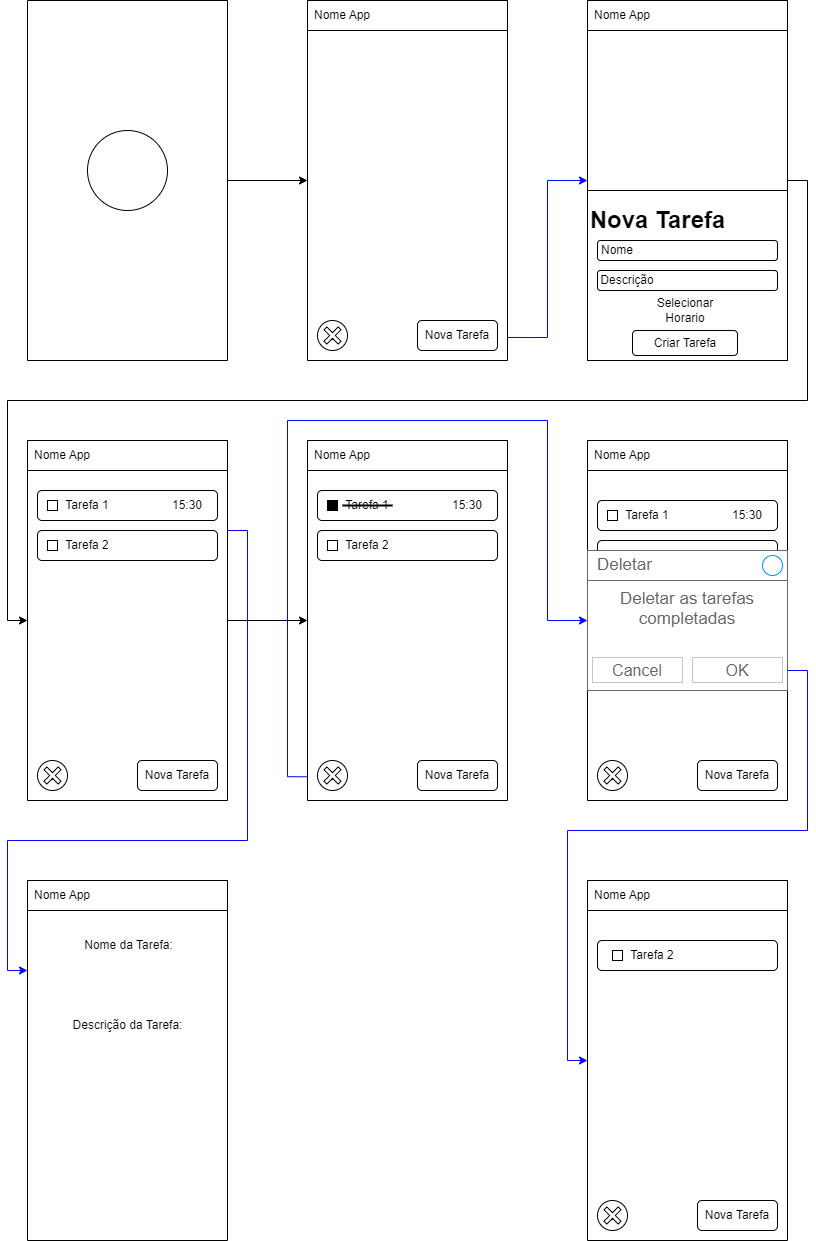

The diagram above was exported from draw.io. Its source (the exported page's mxGraphModel, read from the mxfile embedded in the PNG):
<mxGraphModel dx="933" dy="373" grid="1" gridSize="10" guides="1" tooltips="1" connect="1" arrows="1" fold="1" page="1" pageScale="1" pageWidth="826" pageHeight="1169" background="none" math="0" shadow="0">
  <root>
    <mxCell id="0" />
    <mxCell id="1" parent="0" />
    <mxCell id="I92gJAP5rcWPBIsObnvG-62" value="" style="swimlane;startSize=0;" vertex="1" parent="1">
      <mxGeometry x="320" y="40" width="200" height="360" as="geometry" />
    </mxCell>
    <mxCell id="I92gJAP5rcWPBIsObnvG-63" value="" style="ellipse;whiteSpace=wrap;html=1;aspect=fixed;" vertex="1" parent="I92gJAP5rcWPBIsObnvG-62">
      <mxGeometry x="10" y="320" width="30" height="30" as="geometry" />
    </mxCell>
    <mxCell id="I92gJAP5rcWPBIsObnvG-66" value="" style="shape=cross;whiteSpace=wrap;html=1;size=0.2;rotation=-45;" vertex="1" parent="I92gJAP5rcWPBIsObnvG-62">
      <mxGeometry x="15" y="325" width="20" height="20" as="geometry" />
    </mxCell>
    <mxCell id="I92gJAP5rcWPBIsObnvG-69" value="" style="rounded=0;whiteSpace=wrap;html=1;" vertex="1" parent="I92gJAP5rcWPBIsObnvG-62">
      <mxGeometry width="200" height="30" as="geometry" />
    </mxCell>
    <mxCell id="I92gJAP5rcWPBIsObnvG-74" value="" style="rounded=1;whiteSpace=wrap;html=1;" vertex="1" parent="I92gJAP5rcWPBIsObnvG-62">
      <mxGeometry x="110" y="320" width="80" height="30" as="geometry" />
    </mxCell>
    <mxCell id="I92gJAP5rcWPBIsObnvG-75" value="Nova Tarefa" style="text;html=1;strokeColor=none;fillColor=none;align=center;verticalAlign=middle;whiteSpace=wrap;rounded=0;" vertex="1" parent="I92gJAP5rcWPBIsObnvG-62">
      <mxGeometry x="110" y="320" width="80" height="30" as="geometry" />
    </mxCell>
    <mxCell id="I92gJAP5rcWPBIsObnvG-68" style="edgeStyle=orthogonalEdgeStyle;rounded=0;orthogonalLoop=1;jettySize=auto;html=1;exitX=1;exitY=0.5;exitDx=0;exitDy=0;entryX=0;entryY=0.5;entryDx=0;entryDy=0;" edge="1" parent="1" source="I92gJAP5rcWPBIsObnvG-64" target="I92gJAP5rcWPBIsObnvG-62">
      <mxGeometry relative="1" as="geometry" />
    </mxCell>
    <mxCell id="I92gJAP5rcWPBIsObnvG-64" value="" style="swimlane;startSize=0;" vertex="1" parent="1">
      <mxGeometry x="40" y="40" width="200" height="360" as="geometry" />
    </mxCell>
    <mxCell id="I92gJAP5rcWPBIsObnvG-65" value="" style="ellipse;whiteSpace=wrap;html=1;aspect=fixed;" vertex="1" parent="I92gJAP5rcWPBIsObnvG-64">
      <mxGeometry x="60" y="130" width="80" height="80" as="geometry" />
    </mxCell>
    <mxCell id="I92gJAP5rcWPBIsObnvG-76" value="Nome App" style="text;html=1;strokeColor=none;fillColor=none;align=center;verticalAlign=middle;whiteSpace=wrap;rounded=0;" vertex="1" parent="1">
      <mxGeometry x="320" y="40" width="70" height="30" as="geometry" />
    </mxCell>
    <mxCell id="I92gJAP5rcWPBIsObnvG-95" style="edgeStyle=orthogonalEdgeStyle;rounded=0;orthogonalLoop=1;jettySize=auto;html=1;exitX=1;exitY=0.5;exitDx=0;exitDy=0;entryX=0;entryY=0.5;entryDx=0;entryDy=0;" edge="1" parent="1" source="I92gJAP5rcWPBIsObnvG-78" target="I92gJAP5rcWPBIsObnvG-94">
      <mxGeometry relative="1" as="geometry" />
    </mxCell>
    <mxCell id="I92gJAP5rcWPBIsObnvG-78" value="" style="swimlane;startSize=0;" vertex="1" parent="1">
      <mxGeometry x="600" y="40" width="200" height="360" as="geometry" />
    </mxCell>
    <mxCell id="I92gJAP5rcWPBIsObnvG-79" value="" style="rounded=0;whiteSpace=wrap;html=1;" vertex="1" parent="I92gJAP5rcWPBIsObnvG-78">
      <mxGeometry y="190" width="200" height="170" as="geometry" />
    </mxCell>
    <mxCell id="I92gJAP5rcWPBIsObnvG-82" value="Nova Tarefa" style="text;strokeColor=none;fillColor=none;html=1;fontSize=24;fontStyle=1;verticalAlign=middle;align=center;" vertex="1" parent="I92gJAP5rcWPBIsObnvG-78">
      <mxGeometry x="20" y="200" width="100" height="40" as="geometry" />
    </mxCell>
    <mxCell id="I92gJAP5rcWPBIsObnvG-83" value="" style="rounded=1;whiteSpace=wrap;html=1;" vertex="1" parent="I92gJAP5rcWPBIsObnvG-78">
      <mxGeometry x="10" y="240" width="180" height="20" as="geometry" />
    </mxCell>
    <mxCell id="I92gJAP5rcWPBIsObnvG-84" value="" style="rounded=1;whiteSpace=wrap;html=1;" vertex="1" parent="I92gJAP5rcWPBIsObnvG-78">
      <mxGeometry x="10" y="270" width="180" height="20" as="geometry" />
    </mxCell>
    <mxCell id="I92gJAP5rcWPBIsObnvG-85" value="Nome" style="text;html=1;strokeColor=none;fillColor=none;align=center;verticalAlign=middle;whiteSpace=wrap;rounded=0;" vertex="1" parent="I92gJAP5rcWPBIsObnvG-78">
      <mxGeometry y="235" width="60" height="30" as="geometry" />
    </mxCell>
    <mxCell id="I92gJAP5rcWPBIsObnvG-87" value="Descrição" style="text;html=1;strokeColor=none;fillColor=none;align=center;verticalAlign=middle;whiteSpace=wrap;rounded=0;" vertex="1" parent="I92gJAP5rcWPBIsObnvG-78">
      <mxGeometry x="10" y="265" width="60" height="30" as="geometry" />
    </mxCell>
    <mxCell id="I92gJAP5rcWPBIsObnvG-88" value="" style="rounded=1;whiteSpace=wrap;html=1;" vertex="1" parent="I92gJAP5rcWPBIsObnvG-78">
      <mxGeometry x="45" y="330" width="105" height="25" as="geometry" />
    </mxCell>
    <mxCell id="I92gJAP5rcWPBIsObnvG-89" value="Selecionar Horario" style="text;html=1;strokeColor=none;fillColor=none;align=center;verticalAlign=middle;whiteSpace=wrap;rounded=0;" vertex="1" parent="I92gJAP5rcWPBIsObnvG-78">
      <mxGeometry x="67.5" y="295" width="60" height="30" as="geometry" />
    </mxCell>
    <mxCell id="I92gJAP5rcWPBIsObnvG-90" value="Criar Tarefa" style="text;html=1;strokeColor=none;fillColor=none;align=center;verticalAlign=middle;whiteSpace=wrap;rounded=0;" vertex="1" parent="I92gJAP5rcWPBIsObnvG-78">
      <mxGeometry x="61.5" y="327.5" width="72" height="30" as="geometry" />
    </mxCell>
    <mxCell id="I92gJAP5rcWPBIsObnvG-91" value="" style="rounded=0;whiteSpace=wrap;html=1;" vertex="1" parent="I92gJAP5rcWPBIsObnvG-78">
      <mxGeometry width="200" height="30" as="geometry" />
    </mxCell>
    <mxCell id="I92gJAP5rcWPBIsObnvG-92" value="Nome App" style="text;html=1;strokeColor=none;fillColor=none;align=center;verticalAlign=middle;whiteSpace=wrap;rounded=0;" vertex="1" parent="I92gJAP5rcWPBIsObnvG-78">
      <mxGeometry width="70" height="30" as="geometry" />
    </mxCell>
    <mxCell id="I92gJAP5rcWPBIsObnvG-155" style="edgeStyle=orthogonalEdgeStyle;rounded=0;orthogonalLoop=1;jettySize=auto;html=1;exitX=1;exitY=0.25;exitDx=0;exitDy=0;entryX=0;entryY=0.25;entryDx=0;entryDy=0;strokeColor=#0008FF;" edge="1" parent="1" source="I92gJAP5rcWPBIsObnvG-94" target="I92gJAP5rcWPBIsObnvG-115">
      <mxGeometry relative="1" as="geometry" />
    </mxCell>
    <mxCell id="I92gJAP5rcWPBIsObnvG-175" style="edgeStyle=orthogonalEdgeStyle;rounded=0;orthogonalLoop=1;jettySize=auto;html=1;exitX=1;exitY=0.5;exitDx=0;exitDy=0;entryX=0;entryY=0.5;entryDx=0;entryDy=0;" edge="1" parent="1" source="I92gJAP5rcWPBIsObnvG-94" target="I92gJAP5rcWPBIsObnvG-167">
      <mxGeometry relative="1" as="geometry" />
    </mxCell>
    <mxCell id="I92gJAP5rcWPBIsObnvG-94" value="" style="swimlane;startSize=0;" vertex="1" parent="1">
      <mxGeometry x="40" y="480" width="200" height="360" as="geometry" />
    </mxCell>
    <mxCell id="I92gJAP5rcWPBIsObnvG-96" value="" style="rounded=0;whiteSpace=wrap;html=1;" vertex="1" parent="I92gJAP5rcWPBIsObnvG-94">
      <mxGeometry width="200" height="30" as="geometry" />
    </mxCell>
    <mxCell id="I92gJAP5rcWPBIsObnvG-97" value="Nome App" style="text;html=1;strokeColor=none;fillColor=none;align=center;verticalAlign=middle;whiteSpace=wrap;rounded=0;" vertex="1" parent="I92gJAP5rcWPBIsObnvG-94">
      <mxGeometry width="70" height="30" as="geometry" />
    </mxCell>
    <mxCell id="I92gJAP5rcWPBIsObnvG-100" value="" style="rounded=1;whiteSpace=wrap;html=1;" vertex="1" parent="I92gJAP5rcWPBIsObnvG-94">
      <mxGeometry x="110" y="320" width="80" height="30" as="geometry" />
    </mxCell>
    <mxCell id="I92gJAP5rcWPBIsObnvG-98" value="Nova Tarefa" style="text;html=1;strokeColor=none;fillColor=none;align=center;verticalAlign=middle;whiteSpace=wrap;rounded=0;" vertex="1" parent="I92gJAP5rcWPBIsObnvG-94">
      <mxGeometry x="110" y="320" width="80" height="30" as="geometry" />
    </mxCell>
    <mxCell id="I92gJAP5rcWPBIsObnvG-104" value="" style="ellipse;whiteSpace=wrap;html=1;aspect=fixed;" vertex="1" parent="I92gJAP5rcWPBIsObnvG-94">
      <mxGeometry x="10" y="320" width="30" height="30" as="geometry" />
    </mxCell>
    <mxCell id="I92gJAP5rcWPBIsObnvG-105" value="" style="shape=cross;whiteSpace=wrap;html=1;size=0.2;rotation=-45;" vertex="1" parent="I92gJAP5rcWPBIsObnvG-94">
      <mxGeometry x="15" y="325" width="20" height="20" as="geometry" />
    </mxCell>
    <mxCell id="I92gJAP5rcWPBIsObnvG-109" value="" style="rounded=1;whiteSpace=wrap;html=1;" vertex="1" parent="I92gJAP5rcWPBIsObnvG-94">
      <mxGeometry x="10" y="50" width="180" height="30" as="geometry" />
    </mxCell>
    <mxCell id="I92gJAP5rcWPBIsObnvG-113" value="" style="rounded=0;whiteSpace=wrap;html=1;" vertex="1" parent="I92gJAP5rcWPBIsObnvG-94">
      <mxGeometry x="20" y="60" width="10" height="10" as="geometry" />
    </mxCell>
    <mxCell id="I92gJAP5rcWPBIsObnvG-114" value="Tarefa 1" style="text;html=1;strokeColor=none;fillColor=none;align=center;verticalAlign=middle;whiteSpace=wrap;rounded=0;" vertex="1" parent="I92gJAP5rcWPBIsObnvG-94">
      <mxGeometry x="30" y="50" width="60" height="30" as="geometry" />
    </mxCell>
    <mxCell id="I92gJAP5rcWPBIsObnvG-121" value="15:30" style="text;html=1;strokeColor=none;fillColor=none;align=center;verticalAlign=middle;whiteSpace=wrap;rounded=0;" vertex="1" parent="I92gJAP5rcWPBIsObnvG-94">
      <mxGeometry x="130" y="50" width="60" height="30" as="geometry" />
    </mxCell>
    <mxCell id="I92gJAP5rcWPBIsObnvG-122" value="" style="rounded=1;whiteSpace=wrap;html=1;" vertex="1" parent="I92gJAP5rcWPBIsObnvG-94">
      <mxGeometry x="10" y="90" width="180" height="30" as="geometry" />
    </mxCell>
    <mxCell id="I92gJAP5rcWPBIsObnvG-123" value="" style="rounded=0;whiteSpace=wrap;html=1;" vertex="1" parent="I92gJAP5rcWPBIsObnvG-94">
      <mxGeometry x="20" y="100" width="10" height="10" as="geometry" />
    </mxCell>
    <mxCell id="I92gJAP5rcWPBIsObnvG-124" value="Tarefa 2" style="text;html=1;strokeColor=none;fillColor=none;align=center;verticalAlign=middle;whiteSpace=wrap;rounded=0;" vertex="1" parent="I92gJAP5rcWPBIsObnvG-94">
      <mxGeometry x="30" y="90" width="60" height="30" as="geometry" />
    </mxCell>
    <mxCell id="I92gJAP5rcWPBIsObnvG-115" value="" style="swimlane;startSize=0;" vertex="1" parent="1">
      <mxGeometry x="40" y="920" width="200" height="360" as="geometry" />
    </mxCell>
    <mxCell id="I92gJAP5rcWPBIsObnvG-117" value="" style="rounded=0;whiteSpace=wrap;html=1;" vertex="1" parent="I92gJAP5rcWPBIsObnvG-115">
      <mxGeometry width="200" height="30" as="geometry" />
    </mxCell>
    <mxCell id="I92gJAP5rcWPBIsObnvG-118" value="Nome App" style="text;html=1;strokeColor=none;fillColor=none;align=center;verticalAlign=middle;whiteSpace=wrap;rounded=0;" vertex="1" parent="I92gJAP5rcWPBIsObnvG-115">
      <mxGeometry width="70" height="30" as="geometry" />
    </mxCell>
    <mxCell id="I92gJAP5rcWPBIsObnvG-119" value="Nome da Tarefa:" style="text;html=1;strokeColor=none;fillColor=none;align=center;verticalAlign=middle;whiteSpace=wrap;rounded=0;" vertex="1" parent="I92gJAP5rcWPBIsObnvG-115">
      <mxGeometry x="41.5" y="50" width="118.5" height="30" as="geometry" />
    </mxCell>
    <mxCell id="I92gJAP5rcWPBIsObnvG-120" value="Descrição da Tarefa:" style="text;html=1;strokeColor=none;fillColor=none;align=center;verticalAlign=middle;whiteSpace=wrap;rounded=0;" vertex="1" parent="I92gJAP5rcWPBIsObnvG-115">
      <mxGeometry x="41.5" y="130" width="117" height="30" as="geometry" />
    </mxCell>
    <mxCell id="I92gJAP5rcWPBIsObnvG-125" value="" style="swimlane;startSize=0;" vertex="1" parent="1">
      <mxGeometry x="600" y="480" width="200" height="360" as="geometry" />
    </mxCell>
    <mxCell id="I92gJAP5rcWPBIsObnvG-127" value="" style="rounded=1;whiteSpace=wrap;html=1;" vertex="1" parent="I92gJAP5rcWPBIsObnvG-125">
      <mxGeometry x="110" y="320" width="80" height="30" as="geometry" />
    </mxCell>
    <mxCell id="I92gJAP5rcWPBIsObnvG-128" value="Nova Tarefa" style="text;html=1;strokeColor=none;fillColor=none;align=center;verticalAlign=middle;whiteSpace=wrap;rounded=0;" vertex="1" parent="I92gJAP5rcWPBIsObnvG-125">
      <mxGeometry x="110" y="320" width="80" height="30" as="geometry" />
    </mxCell>
    <mxCell id="I92gJAP5rcWPBIsObnvG-129" value="" style="ellipse;whiteSpace=wrap;html=1;aspect=fixed;" vertex="1" parent="I92gJAP5rcWPBIsObnvG-125">
      <mxGeometry x="10" y="320" width="30" height="30" as="geometry" />
    </mxCell>
    <mxCell id="I92gJAP5rcWPBIsObnvG-130" value="" style="shape=cross;whiteSpace=wrap;html=1;size=0.2;rotation=-45;" vertex="1" parent="I92gJAP5rcWPBIsObnvG-125">
      <mxGeometry x="15" y="325" width="20" height="20" as="geometry" />
    </mxCell>
    <mxCell id="I92gJAP5rcWPBIsObnvG-132" value="" style="rounded=0;whiteSpace=wrap;html=1;" vertex="1" parent="I92gJAP5rcWPBIsObnvG-125">
      <mxGeometry width="200" height="30" as="geometry" />
    </mxCell>
    <mxCell id="I92gJAP5rcWPBIsObnvG-133" value="Nome App" style="text;html=1;strokeColor=none;fillColor=none;align=center;verticalAlign=middle;whiteSpace=wrap;rounded=0;" vertex="1" parent="I92gJAP5rcWPBIsObnvG-125">
      <mxGeometry width="70" height="30" as="geometry" />
    </mxCell>
    <mxCell id="I92gJAP5rcWPBIsObnvG-139" value="" style="rounded=1;whiteSpace=wrap;html=1;" vertex="1" parent="I92gJAP5rcWPBIsObnvG-125">
      <mxGeometry x="10" y="60" width="180" height="30" as="geometry" />
    </mxCell>
    <mxCell id="I92gJAP5rcWPBIsObnvG-140" value="" style="rounded=0;whiteSpace=wrap;html=1;" vertex="1" parent="I92gJAP5rcWPBIsObnvG-125">
      <mxGeometry x="20" y="70" width="10" height="10" as="geometry" />
    </mxCell>
    <mxCell id="I92gJAP5rcWPBIsObnvG-141" value="Tarefa 1" style="text;html=1;strokeColor=none;fillColor=none;align=center;verticalAlign=middle;whiteSpace=wrap;rounded=0;" vertex="1" parent="I92gJAP5rcWPBIsObnvG-125">
      <mxGeometry x="30" y="60" width="60" height="30" as="geometry" />
    </mxCell>
    <mxCell id="I92gJAP5rcWPBIsObnvG-142" value="15:30" style="text;html=1;strokeColor=none;fillColor=none;align=center;verticalAlign=middle;whiteSpace=wrap;rounded=0;" vertex="1" parent="I92gJAP5rcWPBIsObnvG-125">
      <mxGeometry x="130" y="60" width="60" height="30" as="geometry" />
    </mxCell>
    <mxCell id="I92gJAP5rcWPBIsObnvG-143" value="" style="rounded=1;whiteSpace=wrap;html=1;" vertex="1" parent="I92gJAP5rcWPBIsObnvG-125">
      <mxGeometry x="10" y="100" width="180" height="30" as="geometry" />
    </mxCell>
    <mxCell id="I92gJAP5rcWPBIsObnvG-144" value="" style="rounded=0;whiteSpace=wrap;html=1;" vertex="1" parent="I92gJAP5rcWPBIsObnvG-125">
      <mxGeometry x="20" y="110" width="10" height="10" as="geometry" />
    </mxCell>
    <mxCell id="I92gJAP5rcWPBIsObnvG-145" value="Tarefa 2" style="text;html=1;strokeColor=none;fillColor=none;align=center;verticalAlign=middle;whiteSpace=wrap;rounded=0;" vertex="1" parent="I92gJAP5rcWPBIsObnvG-125">
      <mxGeometry x="30" y="100" width="60" height="30" as="geometry" />
    </mxCell>
    <mxCell id="I92gJAP5rcWPBIsObnvG-150" value="Deletar as tarefas completadas" style="strokeWidth=1;shadow=0;dashed=0;align=center;html=1;shape=mxgraph.mockup.containers.rrect;rSize=0;strokeColor=#666666;fontColor=#666666;fontSize=17;verticalAlign=top;whiteSpace=wrap;fillColor=#ffffff;spacingTop=32;" vertex="1" parent="I92gJAP5rcWPBIsObnvG-125">
      <mxGeometry y="110" width="200" height="140" as="geometry" />
    </mxCell>
    <mxCell id="I92gJAP5rcWPBIsObnvG-151" value="Deletar" style="strokeWidth=1;shadow=0;dashed=0;align=center;html=1;shape=mxgraph.mockup.containers.rrect;rSize=0;fontSize=17;fontColor=#666666;strokeColor=#666666;align=left;spacingLeft=8;fillColor=none;resizeWidth=1;whiteSpace=wrap;" vertex="1" parent="I92gJAP5rcWPBIsObnvG-150">
      <mxGeometry width="200" height="30" relative="1" as="geometry" />
    </mxCell>
    <mxCell id="I92gJAP5rcWPBIsObnvG-152" value="" style="shape=ellipse;strokeColor=#008cff;resizable=0;fillColor=none;html=1;" vertex="1" parent="I92gJAP5rcWPBIsObnvG-151">
      <mxGeometry x="1" y="0.5" width="20" height="20" relative="1" as="geometry">
        <mxPoint x="-25" y="-10" as="offset" />
      </mxGeometry>
    </mxCell>
    <mxCell id="I92gJAP5rcWPBIsObnvG-153" value="Cancel" style="strokeWidth=1;shadow=0;dashed=0;align=center;html=1;shape=mxgraph.mockup.containers.rrect;rSize=0;fontSize=16;fontColor=#666666;strokeColor=#c4c4c4;whiteSpace=wrap;fillColor=none;" vertex="1" parent="I92gJAP5rcWPBIsObnvG-150">
      <mxGeometry x="0.25" y="1" width="90" height="25" relative="1" as="geometry">
        <mxPoint x="-45" y="-33" as="offset" />
      </mxGeometry>
    </mxCell>
    <mxCell id="I92gJAP5rcWPBIsObnvG-154" value="OK" style="strokeWidth=1;shadow=0;dashed=0;align=center;html=1;shape=mxgraph.mockup.containers.rrect;rSize=0;fontSize=16;fontColor=#666666;strokeColor=#c4c4c4;whiteSpace=wrap;fillColor=none;" vertex="1" parent="I92gJAP5rcWPBIsObnvG-150">
      <mxGeometry x="0.75" y="1" width="90" height="25" relative="1" as="geometry">
        <mxPoint x="-45" y="-33" as="offset" />
      </mxGeometry>
    </mxCell>
    <mxCell id="I92gJAP5rcWPBIsObnvG-167" value="" style="swimlane;startSize=0;" vertex="1" parent="1">
      <mxGeometry x="320" y="480" width="200" height="360" as="geometry" />
    </mxCell>
    <mxCell id="I92gJAP5rcWPBIsObnvG-168" value="" style="ellipse;whiteSpace=wrap;html=1;aspect=fixed;" vertex="1" parent="I92gJAP5rcWPBIsObnvG-167">
      <mxGeometry x="10" y="320" width="30" height="30" as="geometry" />
    </mxCell>
    <mxCell id="I92gJAP5rcWPBIsObnvG-169" value="" style="shape=cross;whiteSpace=wrap;html=1;size=0.2;rotation=-45;" vertex="1" parent="I92gJAP5rcWPBIsObnvG-167">
      <mxGeometry x="15" y="325" width="20" height="20" as="geometry" />
    </mxCell>
    <mxCell id="I92gJAP5rcWPBIsObnvG-170" value="" style="rounded=0;whiteSpace=wrap;html=1;" vertex="1" parent="I92gJAP5rcWPBIsObnvG-167">
      <mxGeometry width="200" height="30" as="geometry" />
    </mxCell>
    <mxCell id="I92gJAP5rcWPBIsObnvG-171" value="" style="rounded=1;whiteSpace=wrap;html=1;" vertex="1" parent="I92gJAP5rcWPBIsObnvG-167">
      <mxGeometry x="110" y="320" width="80" height="30" as="geometry" />
    </mxCell>
    <mxCell id="I92gJAP5rcWPBIsObnvG-172" value="Nova Tarefa" style="text;html=1;strokeColor=none;fillColor=none;align=center;verticalAlign=middle;whiteSpace=wrap;rounded=0;" vertex="1" parent="I92gJAP5rcWPBIsObnvG-167">
      <mxGeometry x="110" y="320" width="80" height="30" as="geometry" />
    </mxCell>
    <mxCell id="I92gJAP5rcWPBIsObnvG-174" value="Nome App" style="text;html=1;strokeColor=none;fillColor=none;align=center;verticalAlign=middle;whiteSpace=wrap;rounded=0;" vertex="1" parent="I92gJAP5rcWPBIsObnvG-167">
      <mxGeometry width="70" height="30" as="geometry" />
    </mxCell>
    <mxCell id="I92gJAP5rcWPBIsObnvG-176" value="" style="rounded=1;whiteSpace=wrap;html=1;" vertex="1" parent="I92gJAP5rcWPBIsObnvG-167">
      <mxGeometry x="10" y="50" width="180" height="30" as="geometry" />
    </mxCell>
    <mxCell id="I92gJAP5rcWPBIsObnvG-177" value="" style="rounded=0;whiteSpace=wrap;html=1;fillColor=#050505;" vertex="1" parent="I92gJAP5rcWPBIsObnvG-167">
      <mxGeometry x="20" y="60" width="10" height="10" as="geometry" />
    </mxCell>
    <mxCell id="I92gJAP5rcWPBIsObnvG-178" value="Tarefa 1" style="text;html=1;strokeColor=none;fillColor=none;align=center;verticalAlign=middle;whiteSpace=wrap;rounded=0;" vertex="1" parent="I92gJAP5rcWPBIsObnvG-167">
      <mxGeometry x="30" y="50" width="60" height="30" as="geometry" />
    </mxCell>
    <mxCell id="I92gJAP5rcWPBIsObnvG-179" value="15:30" style="text;html=1;strokeColor=none;fillColor=none;align=center;verticalAlign=middle;whiteSpace=wrap;rounded=0;" vertex="1" parent="I92gJAP5rcWPBIsObnvG-167">
      <mxGeometry x="130" y="50" width="60" height="30" as="geometry" />
    </mxCell>
    <mxCell id="I92gJAP5rcWPBIsObnvG-180" value="" style="rounded=1;whiteSpace=wrap;html=1;" vertex="1" parent="I92gJAP5rcWPBIsObnvG-167">
      <mxGeometry x="10" y="90" width="180" height="30" as="geometry" />
    </mxCell>
    <mxCell id="I92gJAP5rcWPBIsObnvG-181" value="" style="rounded=0;whiteSpace=wrap;html=1;" vertex="1" parent="I92gJAP5rcWPBIsObnvG-167">
      <mxGeometry x="20" y="100" width="10" height="10" as="geometry" />
    </mxCell>
    <mxCell id="I92gJAP5rcWPBIsObnvG-182" value="Tarefa 2" style="text;html=1;strokeColor=none;fillColor=none;align=center;verticalAlign=middle;whiteSpace=wrap;rounded=0;" vertex="1" parent="I92gJAP5rcWPBIsObnvG-167">
      <mxGeometry x="30" y="90" width="60" height="30" as="geometry" />
    </mxCell>
    <mxCell id="I92gJAP5rcWPBIsObnvG-183" value="" style="line;strokeWidth=2;html=1;" vertex="1" parent="I92gJAP5rcWPBIsObnvG-167">
      <mxGeometry x="35" y="60" width="50" height="10" as="geometry" />
    </mxCell>
    <mxCell id="I92gJAP5rcWPBIsObnvG-184" style="edgeStyle=orthogonalEdgeStyle;rounded=0;orthogonalLoop=1;jettySize=auto;html=1;exitX=-0.002;exitY=0.934;exitDx=0;exitDy=0;entryX=0;entryY=0.5;entryDx=0;entryDy=0;exitPerimeter=0;strokeColor=#0008FF;" edge="1" parent="1" source="I92gJAP5rcWPBIsObnvG-167" target="I92gJAP5rcWPBIsObnvG-125">
      <mxGeometry relative="1" as="geometry" />
    </mxCell>
    <mxCell id="I92gJAP5rcWPBIsObnvG-185" style="edgeStyle=orthogonalEdgeStyle;rounded=0;orthogonalLoop=1;jettySize=auto;html=1;exitX=0.998;exitY=0.936;exitDx=0;exitDy=0;entryX=0;entryY=0.5;entryDx=0;entryDy=0;exitPerimeter=0;strokeColor=#0008FF;" edge="1" parent="1" source="I92gJAP5rcWPBIsObnvG-62" target="I92gJAP5rcWPBIsObnvG-78">
      <mxGeometry relative="1" as="geometry" />
    </mxCell>
    <mxCell id="I92gJAP5rcWPBIsObnvG-186" value="" style="swimlane;startSize=0;" vertex="1" parent="1">
      <mxGeometry x="600" y="920" width="200" height="360" as="geometry" />
    </mxCell>
    <mxCell id="I92gJAP5rcWPBIsObnvG-187" value="" style="ellipse;whiteSpace=wrap;html=1;aspect=fixed;" vertex="1" parent="I92gJAP5rcWPBIsObnvG-186">
      <mxGeometry x="10" y="320" width="30" height="30" as="geometry" />
    </mxCell>
    <mxCell id="I92gJAP5rcWPBIsObnvG-188" value="" style="shape=cross;whiteSpace=wrap;html=1;size=0.2;rotation=-45;" vertex="1" parent="I92gJAP5rcWPBIsObnvG-186">
      <mxGeometry x="15" y="325" width="20" height="20" as="geometry" />
    </mxCell>
    <mxCell id="I92gJAP5rcWPBIsObnvG-189" value="" style="rounded=0;whiteSpace=wrap;html=1;" vertex="1" parent="I92gJAP5rcWPBIsObnvG-186">
      <mxGeometry width="200" height="30" as="geometry" />
    </mxCell>
    <mxCell id="I92gJAP5rcWPBIsObnvG-190" value="" style="rounded=1;whiteSpace=wrap;html=1;" vertex="1" parent="I92gJAP5rcWPBIsObnvG-186">
      <mxGeometry x="110" y="320" width="80" height="30" as="geometry" />
    </mxCell>
    <mxCell id="I92gJAP5rcWPBIsObnvG-191" value="Nova Tarefa" style="text;html=1;strokeColor=none;fillColor=none;align=center;verticalAlign=middle;whiteSpace=wrap;rounded=0;" vertex="1" parent="I92gJAP5rcWPBIsObnvG-186">
      <mxGeometry x="110" y="320" width="80" height="30" as="geometry" />
    </mxCell>
    <mxCell id="I92gJAP5rcWPBIsObnvG-194" value="" style="rounded=1;whiteSpace=wrap;html=1;" vertex="1" parent="I92gJAP5rcWPBIsObnvG-186">
      <mxGeometry x="10" y="60" width="180" height="30" as="geometry" />
    </mxCell>
    <mxCell id="I92gJAP5rcWPBIsObnvG-195" value="" style="rounded=0;whiteSpace=wrap;html=1;" vertex="1" parent="I92gJAP5rcWPBIsObnvG-186">
      <mxGeometry x="25" y="70" width="10" height="10" as="geometry" />
    </mxCell>
    <mxCell id="I92gJAP5rcWPBIsObnvG-196" value="Tarefa 2" style="text;html=1;strokeColor=none;fillColor=none;align=center;verticalAlign=middle;whiteSpace=wrap;rounded=0;" vertex="1" parent="I92gJAP5rcWPBIsObnvG-186">
      <mxGeometry x="35" y="60" width="60" height="30" as="geometry" />
    </mxCell>
    <mxCell id="I92gJAP5rcWPBIsObnvG-192" value="Nome App" style="text;html=1;strokeColor=none;fillColor=none;align=center;verticalAlign=middle;whiteSpace=wrap;rounded=0;" vertex="1" parent="1">
      <mxGeometry x="600" y="920" width="70" height="30" as="geometry" />
    </mxCell>
    <mxCell id="I92gJAP5rcWPBIsObnvG-193" style="edgeStyle=orthogonalEdgeStyle;rounded=0;orthogonalLoop=1;jettySize=auto;html=1;exitX=1;exitY=0.857;exitDx=0;exitDy=0;entryX=0;entryY=0.5;entryDx=0;entryDy=0;exitPerimeter=0;strokeColor=#0008FF;" edge="1" parent="1" source="I92gJAP5rcWPBIsObnvG-150" target="I92gJAP5rcWPBIsObnvG-186">
      <mxGeometry relative="1" as="geometry">
        <Array as="points">
          <mxPoint x="820" y="710" />
          <mxPoint x="820" y="870" />
          <mxPoint x="580" y="870" />
          <mxPoint x="580" y="1100" />
        </Array>
      </mxGeometry>
    </mxCell>
  </root>
</mxGraphModel>